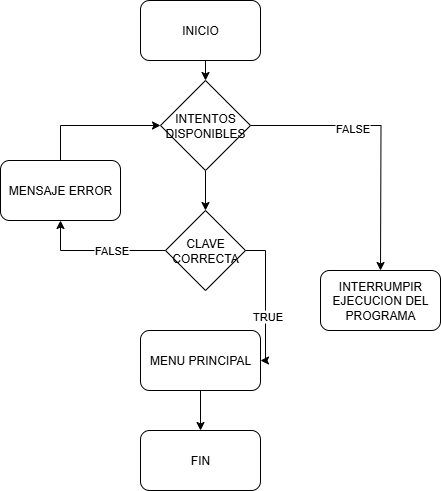

The diagram above was exported from draw.io. Its source (the exported page's mxGraphModel, read from the mxfile embedded in the PNG):
<mxGraphModel dx="1042" dy="626" grid="1" gridSize="10" guides="1" tooltips="1" connect="1" arrows="1" fold="1" page="1" pageScale="1" pageWidth="583" pageHeight="827" math="0" shadow="0">
  <root>
    <mxCell id="0" />
    <mxCell id="1" parent="0" />
    <mxCell id="MoGs84wNDcT9fRVMW6qL-9" style="edgeStyle=orthogonalEdgeStyle;rounded=0;orthogonalLoop=1;jettySize=auto;html=1;exitX=0.5;exitY=1;exitDx=0;exitDy=0;entryX=0.5;entryY=0;entryDx=0;entryDy=0;" edge="1" parent="1" source="MoGs84wNDcT9fRVMW6qL-1" target="MoGs84wNDcT9fRVMW6qL-7">
      <mxGeometry relative="1" as="geometry" />
    </mxCell>
    <mxCell id="MoGs84wNDcT9fRVMW6qL-1" value="INICIO" style="rounded=1;whiteSpace=wrap;html=1;" vertex="1" parent="1">
      <mxGeometry x="240" y="10" width="120" height="60" as="geometry" />
    </mxCell>
    <mxCell id="MoGs84wNDcT9fRVMW6qL-2" value="FIN" style="rounded=1;whiteSpace=wrap;html=1;" vertex="1" parent="1">
      <mxGeometry x="240" y="440" width="120" height="60" as="geometry" />
    </mxCell>
    <mxCell id="MoGs84wNDcT9fRVMW6qL-10" style="edgeStyle=orthogonalEdgeStyle;rounded=0;orthogonalLoop=1;jettySize=auto;html=1;exitX=0.5;exitY=1;exitDx=0;exitDy=0;entryX=0.5;entryY=0;entryDx=0;entryDy=0;" edge="1" parent="1" source="MoGs84wNDcT9fRVMW6qL-7" target="MoGs84wNDcT9fRVMW6qL-8">
      <mxGeometry relative="1" as="geometry" />
    </mxCell>
    <mxCell id="MoGs84wNDcT9fRVMW6qL-11" style="edgeStyle=orthogonalEdgeStyle;rounded=0;orthogonalLoop=1;jettySize=auto;html=1;exitX=1;exitY=0.5;exitDx=0;exitDy=0;" edge="1" parent="1" source="MoGs84wNDcT9fRVMW6qL-7">
      <mxGeometry relative="1" as="geometry">
        <mxPoint x="480" y="280" as="targetPoint" />
      </mxGeometry>
    </mxCell>
    <mxCell id="MoGs84wNDcT9fRVMW6qL-23" value="FALSE" style="edgeLabel;html=1;align=center;verticalAlign=middle;resizable=0;points=[];" vertex="1" connectable="0" parent="MoGs84wNDcT9fRVMW6qL-11">
      <mxGeometry x="-0.2668" y="-2" relative="1" as="geometry">
        <mxPoint as="offset" />
      </mxGeometry>
    </mxCell>
    <mxCell id="MoGs84wNDcT9fRVMW6qL-7" value="INTENTOS DISPONIBLES" style="rhombus;whiteSpace=wrap;html=1;" vertex="1" parent="1">
      <mxGeometry x="260" y="90" width="90" height="90" as="geometry" />
    </mxCell>
    <mxCell id="MoGs84wNDcT9fRVMW6qL-15" style="edgeStyle=orthogonalEdgeStyle;rounded=0;orthogonalLoop=1;jettySize=auto;html=1;exitX=1;exitY=0.5;exitDx=0;exitDy=0;entryX=1;entryY=0.5;entryDx=0;entryDy=0;" edge="1" parent="1" source="MoGs84wNDcT9fRVMW6qL-8" target="MoGs84wNDcT9fRVMW6qL-16">
      <mxGeometry relative="1" as="geometry">
        <mxPoint x="370" y="390" as="targetPoint" />
      </mxGeometry>
    </mxCell>
    <mxCell id="MoGs84wNDcT9fRVMW6qL-24" value="TRUE" style="edgeLabel;html=1;align=center;verticalAlign=middle;resizable=0;points=[];" vertex="1" connectable="0" parent="MoGs84wNDcT9fRVMW6qL-15">
      <mxGeometry x="0.2652" y="1" relative="1" as="geometry">
        <mxPoint as="offset" />
      </mxGeometry>
    </mxCell>
    <mxCell id="MoGs84wNDcT9fRVMW6qL-18" style="edgeStyle=orthogonalEdgeStyle;rounded=0;orthogonalLoop=1;jettySize=auto;html=1;exitX=0;exitY=0.5;exitDx=0;exitDy=0;entryX=0.5;entryY=1;entryDx=0;entryDy=0;" edge="1" parent="1" source="MoGs84wNDcT9fRVMW6qL-8" target="MoGs84wNDcT9fRVMW6qL-19">
      <mxGeometry relative="1" as="geometry">
        <mxPoint x="160" y="260" as="targetPoint" />
      </mxGeometry>
    </mxCell>
    <mxCell id="MoGs84wNDcT9fRVMW6qL-22" value="FALSE" style="edgeLabel;html=1;align=center;verticalAlign=middle;resizable=0;points=[];" vertex="1" connectable="0" parent="MoGs84wNDcT9fRVMW6qL-18">
      <mxGeometry x="-0.1852" y="-1" relative="1" as="geometry">
        <mxPoint as="offset" />
      </mxGeometry>
    </mxCell>
    <mxCell id="MoGs84wNDcT9fRVMW6qL-8" value="CLAVE CORRECTA" style="rhombus;whiteSpace=wrap;html=1;" vertex="1" parent="1">
      <mxGeometry x="265" y="220" width="80" height="80" as="geometry" />
    </mxCell>
    <mxCell id="MoGs84wNDcT9fRVMW6qL-12" value="INTERRUMPIR EJECUCION DEL PROGRAMA" style="rounded=1;whiteSpace=wrap;html=1;" vertex="1" parent="1">
      <mxGeometry x="420" y="280" width="120" height="60" as="geometry" />
    </mxCell>
    <mxCell id="MoGs84wNDcT9fRVMW6qL-17" style="edgeStyle=orthogonalEdgeStyle;rounded=0;orthogonalLoop=1;jettySize=auto;html=1;exitX=0.5;exitY=1;exitDx=0;exitDy=0;entryX=0.5;entryY=0;entryDx=0;entryDy=0;" edge="1" parent="1" source="MoGs84wNDcT9fRVMW6qL-16" target="MoGs84wNDcT9fRVMW6qL-2">
      <mxGeometry relative="1" as="geometry" />
    </mxCell>
    <mxCell id="MoGs84wNDcT9fRVMW6qL-16" value="MENU PRINCIPAL" style="rounded=1;whiteSpace=wrap;html=1;" vertex="1" parent="1">
      <mxGeometry x="240" y="340" width="120" height="60" as="geometry" />
    </mxCell>
    <mxCell id="MoGs84wNDcT9fRVMW6qL-21" style="edgeStyle=orthogonalEdgeStyle;rounded=0;orthogonalLoop=1;jettySize=auto;html=1;exitX=0.5;exitY=0;exitDx=0;exitDy=0;entryX=0;entryY=0.5;entryDx=0;entryDy=0;" edge="1" parent="1" source="MoGs84wNDcT9fRVMW6qL-19" target="MoGs84wNDcT9fRVMW6qL-7">
      <mxGeometry relative="1" as="geometry" />
    </mxCell>
    <mxCell id="MoGs84wNDcT9fRVMW6qL-19" value="MENSAJE ERROR" style="rounded=1;whiteSpace=wrap;html=1;" vertex="1" parent="1">
      <mxGeometry x="100" y="170" width="120" height="60" as="geometry" />
    </mxCell>
  </root>
</mxGraphModel>